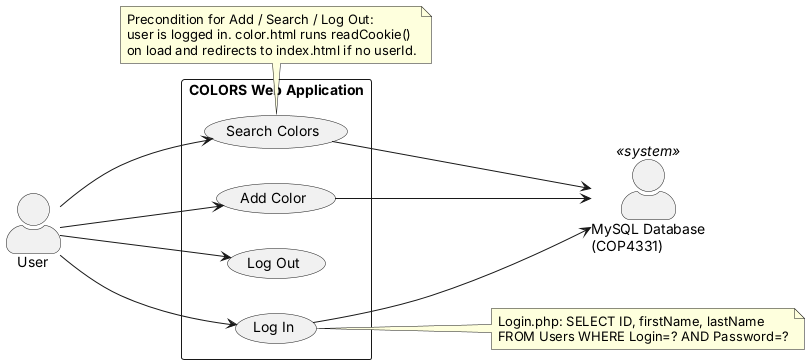

The diagram above was rendered by PlantUML. Its source (embedded in the PNG):
@startuml usecase
' Use Case Diagram - COLORS web application (Labs 1-3)
left to right direction
skinparam actorStyle awesome

actor "User" as User
actor "MySQL Database\n(COP4331)" as DB <<system>>

rectangle "COLORS Web Application" {
  usecase "Log In" as UC_Login
  usecase "Log Out" as UC_Logout
  usecase "Add Color" as UC_Add
  usecase "Search Colors" as UC_Search
}

User --> UC_Login
User --> UC_Logout
User --> UC_Add
User --> UC_Search

UC_Login --> DB
UC_Add --> DB
UC_Search --> DB

note right of UC_Login
  Login.php: SELECT ID, firstName, lastName
  FROM Users WHERE Login=? AND Password=?
end note

note bottom of UC_Search
  Precondition for Add / Search / Log Out:
  user is logged in. color.html runs readCookie()
  on load and redirects to index.html if no userId.
end note
@enduml